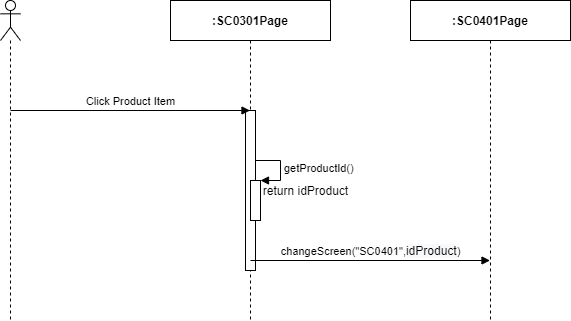

The diagram above was exported from draw.io. Its source (the exported page's mxGraphModel, read from the mxfile embedded in the PNG):
<mxGraphModel dx="1024" dy="592" grid="1" gridSize="10" guides="1" tooltips="1" connect="1" arrows="1" fold="1" page="1" pageScale="1" pageWidth="850" pageHeight="1100" math="0" shadow="0">
  <root>
    <mxCell id="If5qU_VAP84mbF7cjdYm-0" />
    <mxCell id="If5qU_VAP84mbF7cjdYm-1" parent="If5qU_VAP84mbF7cjdYm-0" />
    <mxCell id="If5qU_VAP84mbF7cjdYm-2" value="" style="shape=umlLifeline;participant=umlActor;perimeter=lifelinePerimeter;whiteSpace=wrap;html=1;container=1;collapsible=0;recursiveResize=0;verticalAlign=top;spacingTop=36;outlineConnect=0;" parent="If5qU_VAP84mbF7cjdYm-1" vertex="1">
      <mxGeometry x="310" y="80" width="20" height="320" as="geometry" />
    </mxCell>
    <mxCell id="If5qU_VAP84mbF7cjdYm-3" value="&lt;b&gt;:SC0301Page&lt;/b&gt;" style="shape=umlLifeline;perimeter=lifelinePerimeter;whiteSpace=wrap;html=1;container=1;collapsible=0;recursiveResize=0;outlineConnect=0;" parent="If5qU_VAP84mbF7cjdYm-1" vertex="1">
      <mxGeometry x="480" y="80" width="160" height="320" as="geometry" />
    </mxCell>
    <mxCell id="If5qU_VAP84mbF7cjdYm-4" value="" style="html=1;points=[];perimeter=orthogonalPerimeter;" parent="If5qU_VAP84mbF7cjdYm-3" vertex="1">
      <mxGeometry x="75" y="110" width="10" height="160" as="geometry" />
    </mxCell>
    <mxCell id="If5qU_VAP84mbF7cjdYm-5" value="&lt;b&gt;:SC0401Page&lt;/b&gt;" style="shape=umlLifeline;perimeter=lifelinePerimeter;whiteSpace=wrap;html=1;container=1;collapsible=0;recursiveResize=0;outlineConnect=0;" parent="If5qU_VAP84mbF7cjdYm-1" vertex="1">
      <mxGeometry x="720" y="80" width="160" height="320" as="geometry" />
    </mxCell>
    <mxCell id="If5qU_VAP84mbF7cjdYm-6" value="Click Product Item" style="html=1;verticalAlign=bottom;endArrow=block;" parent="If5qU_VAP84mbF7cjdYm-1" target="If5qU_VAP84mbF7cjdYm-3" edge="1">
      <mxGeometry width="80" relative="1" as="geometry">
        <mxPoint x="320" y="190" as="sourcePoint" />
        <mxPoint x="400" y="190" as="targetPoint" />
      </mxGeometry>
    </mxCell>
    <mxCell id="If5qU_VAP84mbF7cjdYm-7" value="" style="html=1;points=[];perimeter=orthogonalPerimeter;" parent="If5qU_VAP84mbF7cjdYm-1" vertex="1">
      <mxGeometry x="560" y="260" width="10" height="40" as="geometry" />
    </mxCell>
    <mxCell id="If5qU_VAP84mbF7cjdYm-8" value="getProductId()" style="edgeStyle=orthogonalEdgeStyle;html=1;align=left;spacingLeft=2;endArrow=block;rounded=0;entryX=1;entryY=0;" parent="If5qU_VAP84mbF7cjdYm-1" target="If5qU_VAP84mbF7cjdYm-7" edge="1">
      <mxGeometry relative="1" as="geometry">
        <mxPoint x="565" y="240" as="sourcePoint" />
        <Array as="points">
          <mxPoint x="590" y="240" />
        </Array>
      </mxGeometry>
    </mxCell>
    <mxCell id="If5qU_VAP84mbF7cjdYm-9" value="return idProduct" style="text;html=1;align=center;verticalAlign=middle;resizable=0;points=[];autosize=1;" parent="If5qU_VAP84mbF7cjdYm-1" vertex="1">
      <mxGeometry x="565" y="260" width="100" height="20" as="geometry" />
    </mxCell>
    <mxCell id="If5qU_VAP84mbF7cjdYm-10" value="changeScreen(&quot;SC0401&quot;,&lt;span style=&quot;font-size: 12px ; background-color: rgb(248 , 249 , 250)&quot;&gt;idProduct&lt;/span&gt;)" style="html=1;verticalAlign=bottom;endArrow=block;" parent="If5qU_VAP84mbF7cjdYm-1" target="If5qU_VAP84mbF7cjdYm-5" edge="1">
      <mxGeometry width="80" relative="1" as="geometry">
        <mxPoint x="560" y="340" as="sourcePoint" />
        <mxPoint x="640" y="340" as="targetPoint" />
      </mxGeometry>
    </mxCell>
  </root>
</mxGraphModel>